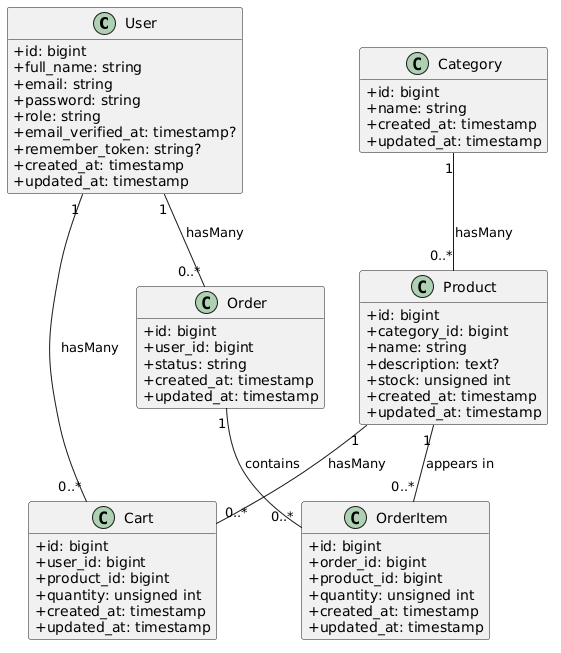

The diagram above was rendered by PlantUML. Its source (embedded in the PNG):
@startuml
hide methods
hide stereotypes
skinparam classAttributeIconSize 0

class User {
	+id: bigint
	+full_name: string
	+email: string
	+password: string
	+role: string
	+email_verified_at: timestamp?
	+remember_token: string?
	+created_at: timestamp
	+updated_at: timestamp
}


class Category {
	+id: bigint
	+name: string
	+created_at: timestamp
	+updated_at: timestamp
}

class Product {
	+id: bigint
	+category_id: bigint
	+name: string
	+description: text?
	+price: decimal(10,2)
	+stock: unsigned int
	+created_at: timestamp
	+updated_at: timestamp
}

class Cart {
	+id: bigint
	+user_id: bigint
	+product_id: bigint
	+quantity: unsigned int
	+created_at: timestamp
	+updated_at: timestamp
}

class Order {
	+id: bigint
	+user_id: bigint
	+status: string
	+total_amount: decimal(12,2)
	+created_at: timestamp
	+updated_at: timestamp
}

class OrderItem {
	+id: bigint
	+order_id: bigint
	+product_id: bigint
	+quantity: unsigned int
	+unit_price: decimal(10,2)
	+created_at: timestamp
	+updated_at: timestamp
}

User "1" -- "0..*" Cart : hasMany
Product "1" -- "0..*" Cart : hasMany

User "1" -- "0..*" Order : hasMany
Category "1" -- "0..*" Product : hasMany

Order "1" -- "0..*" OrderItem : contains
Product "1" -- "0..*" OrderItem : appears in
@enduml